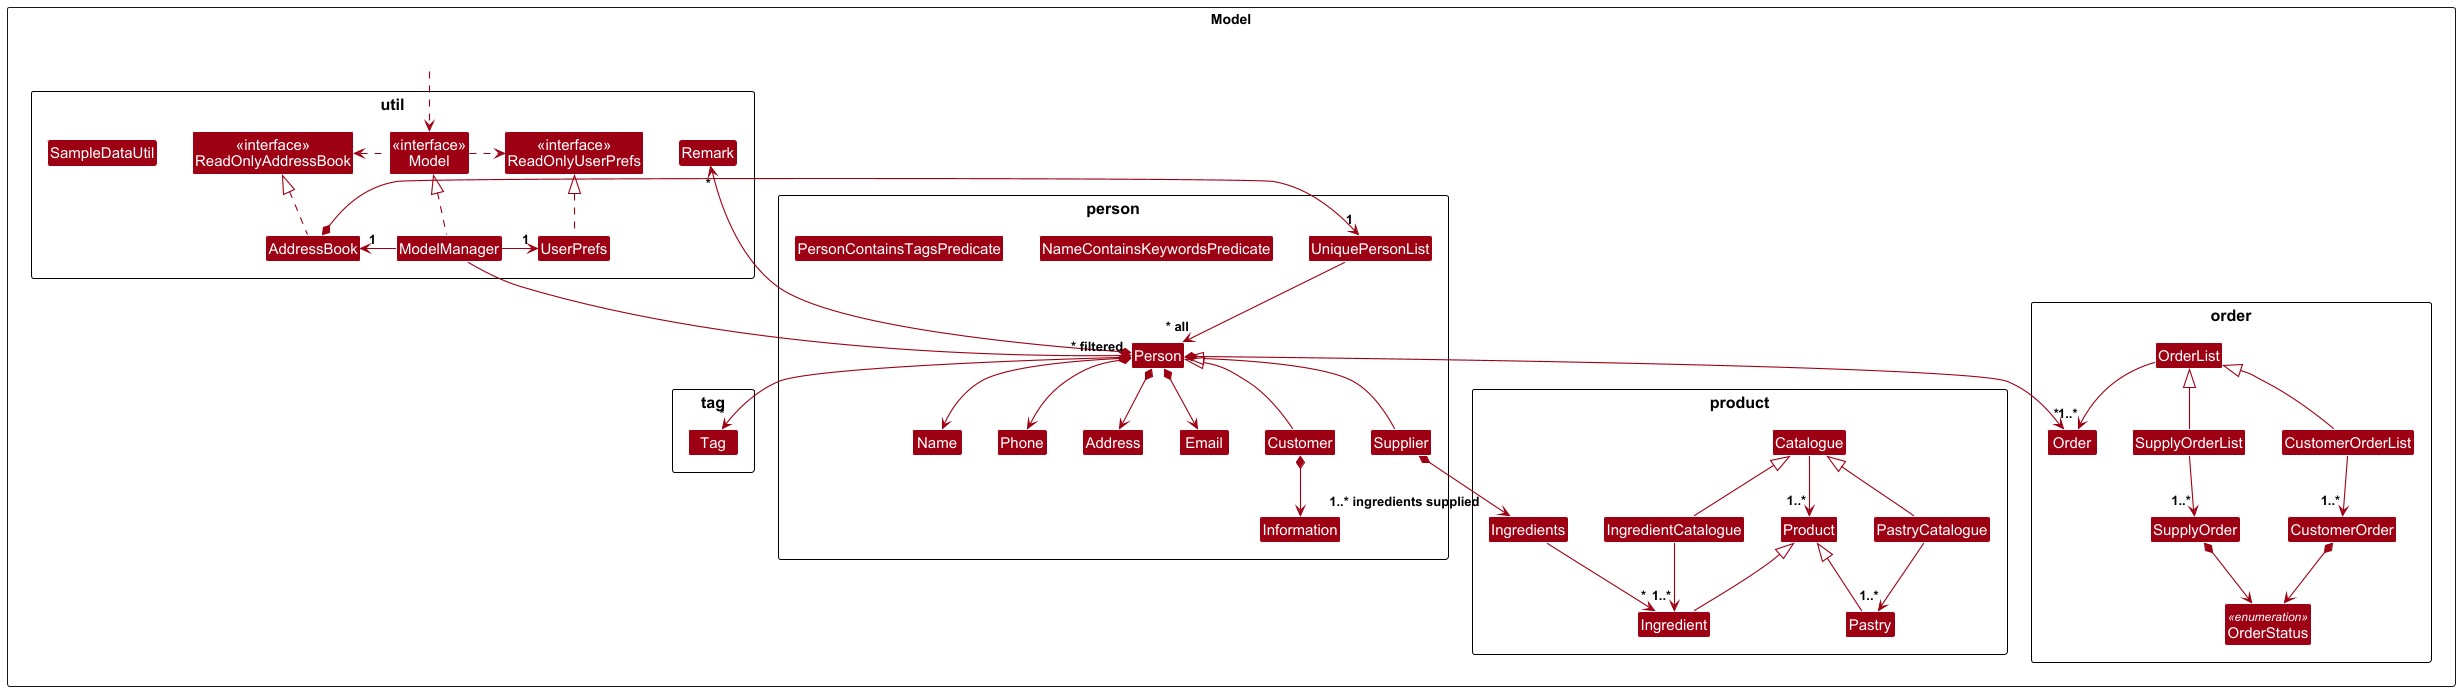

The diagram above was rendered by PlantUML. Its source (embedded in the PNG):
@startuml
!include style.puml
skinparam arrowThickness 1.1
skinparam arrowColor MODEL_COLOR
skinparam classBackgroundColor MODEL_COLOR

Package Model as ModelPackage <<Rectangle>>{
    Package order {
        Class CustomerOrder
        Class CustomerOrderList
        Class Order
        Class OrderList
        Class OrderStatus <<enumeration>>
        Class SupplyOrder
        Class SupplyOrderList
    }

    Package person {
        Class Address
        Class Customer
        Class Email
        Class Information
        Class Name
        Class NameContainsKeywordsPredicate
        Class Person
        Class PersonContainsTagsPredicate
        Class Phone
        Class Supplier
        Class UniquePersonList
    }

    Package product {
        Class Catalogue
        Class Ingredient
        Class IngredientCatalogue
        Class Ingredients
        Class Pastry
        Class PastryCatalogue
        Class Product
    }

    Package tag {
        Class Tag
    }

    Package util {
        Class Remark
        Class SampleDataUtil
        Class AddressBook
        Class ModelManager
        Class UserPrefs
        Class "<<interface>>\nModel" as Model
        Class "<<interface>>\nReadOnlyAddressBook" as ReadOnlyAddressBook
        Class "<<interface>>\nReadOnlyUserPrefs" as ReadOnlyUserPrefs
    }

    Class I #FFFFFF
    Class HiddenOutside #FFFFFF
}

IngredientCatalogue -up-|> Catalogue
PastryCatalogue -up-|> Catalogue
Ingredient -up-|> Product
Pastry -up-|> Product

IngredientCatalogue --> "1..*" Ingredient
PastryCatalogue --> "1..*" Pastry
Catalogue --> "1..*" Product
Ingredients --> "*" Ingredient

HiddenOutside ..> Model

AddressBook .up.|> ReadOnlyAddressBook

ModelManager .up.|> Model
Model .right.> ReadOnlyUserPrefs
Model .left.> ReadOnlyAddressBook
ModelManager -left-> "1" AddressBook
ModelManager -right-> "1" UserPrefs
UserPrefs .up.|> ReadOnlyUserPrefs

AddressBook *--> "1" UniquePersonList
UniquePersonList --> "~* all" Person
Person *--> Name
Person *--> Phone
Person *--> Email
Person *--> Address
Person *--> "*" Remark
Person *--> "*" Tag
Person *--> "*" Order

CustomerOrderList -up-|> OrderList
SupplyOrderList -up-|> OrderList
Customer -up-|> Person
Supplier -up-|> Person

CustomerOrderList --> "1..*" CustomerOrder
OrderList --> "1..*" Order
SupplyOrderList --> "1..*" SupplyOrder
CustomerOrder *--> OrderStatus
SupplyOrder *--> OrderStatus
Customer *--> Information
Supplier *--> "1..* ingredients supplied" Ingredients
ModelManager --> "~* filtered" Person

Person -[hidden]up--> I
UniquePersonList -[hidden]right-> I
Name -[hidden]right-> Phone
Phone -[hidden]right-> Address
Address -[hidden]right-> Email

@enduml